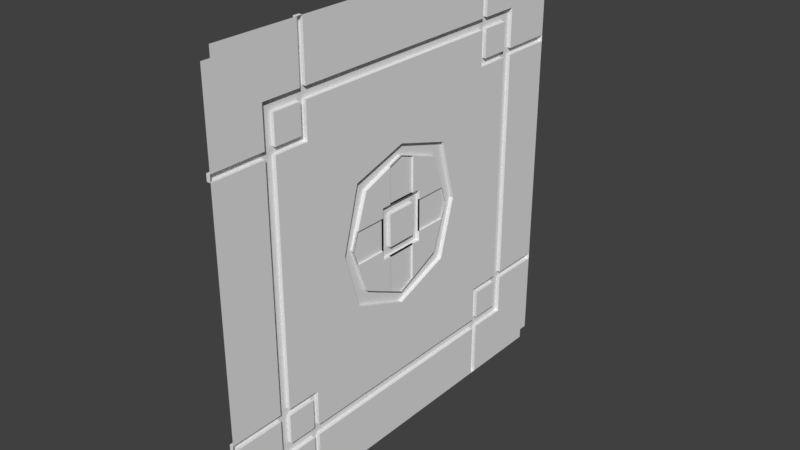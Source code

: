 # Source: Window2.blend  (saved by Blender 2.79.0; exported with 4.5.12 LTS)
import bpy
from mathutils import Matrix  # noqa: F401  (used for matrix-valued properties, if any)

bpy.ops.wm.read_factory_settings(use_empty=True)
scene = bpy.context.scene
scene.name = 'Scene'

# ---- collections
col_collection_1 = bpy.data.collections.new('Collection 1'); scene.collection.children.link(col_collection_1)

# ---- images (referenced by path relative to the original .blend; pixels are not part of the script)
import os
ASSET_DIR = os.environ.get("B2B_ASSET_DIR", "")  # directory of the original .blend (textures are referenced by path, not embedded)
HERE = os.path.dirname(os.path.abspath(__file__))  # packed textures are extracted next to this script under _unpacked/

def load_image(name, relpath, width, height, colorspace="sRGB"):
    """Load a texture the original file referenced (path relative to the .blend, or extracted next to this script)."""
    p = next((c for c in (os.path.join(HERE, relpath), os.path.join(ASSET_DIR, relpath)) if relpath and os.path.exists(c)), "")
    if p:
        img = bpy.data.images.load(p, check_existing=True)
        img.name = name
    else:  # same state as the original file: an image datablock whose file is absent (Cycles renders it pink)
        img = bpy.data.images.new(name, width, height)
        img.source = "FILE"
        img.filepath = "//" + (relpath or name)
    img.colorspace_settings.name = colorspace
    return img
img_window2 = load_image('WINDOW2', '', 1024, 1024, 'sRGB')

# ---- materials (node trees are filled in below, after node groups)
mat_window2 = bpy.data.materials.new('Window2')
mat_window2.alpha_threshold = 0.0
mat_window2.roughness = 0.5

# ---- material node trees
mat_window2.use_nodes = True; mat_window2.node_tree.nodes.clear()
_N = mat_window2.node_tree.nodes; _L = mat_window2.node_tree.links
n0 = _N.new('ShaderNodeOutputMaterial'); n0.name = 'Material Output'; n0.location = (300, 300)
n1 = _N.new('ShaderNodeBsdfDiffuse'); n1.name = 'Diffuse BSDF'; n1.location = (10, 300)
n2 = _N.new('ShaderNodeTexImage'); n2.name = 'Image Texture'; n2.location = (167, 159)
n2.width = 140
n2.image = img_window2
_L.new(n1.outputs[0], n0.inputs[0])
n0.is_active_output = True

# ---- world
world_world = bpy.data.worlds.new('World'); scene.world = world_world
world_world.color = (0.05088, 0.05088, 0.05088)
world_world.use_sun_shadow = False
world_world.sun_shadow_jitter_overblur = 0.0
world_world.cycles.sampling_method = 'MANUAL'

# ---- meshes
me_cube_005 = bpy.data.meshes.new('Cube.005')
me_cube_005.from_pydata([(0.0, 0.2017, 0.3445), (0.0, 0.0, 0.5589), (2.98e-08, -0.01119, 0.5462), (0.0, 0.2017, 0.2204), (0.0, 0.0, -7.451e-09), (2.98e-08, -0.01119, 0.01272), (0.0, 0.3217, 0.3445), (0.0, 0.5225, 0.5589), (2.98e-08, 0.5337, 0.5462), (0.0, 0.3217, 0.2204), (0.0, 0.5225, -7.451e-09), (2.98e-08, 0.5337, 0.01272), (0.0, 0.0, 0.5462), (0.0, 0.0, 0.01272), (0.0, 0.5225, 0.5462), (0.0, 0.5225, 0.01272), (0.0, 0.05773, 0.4884), (0.0, 0.05773, 0.07045), (0.0, 0.4648, 0.4884), (0.0, 0.4648, 0.07045), (0.0, 0.07161, 0.4745), (0.0, 0.07161, 0.08434), (0.0, 0.4509, 0.4745), (0.0, 0.4509, 0.08434), (0.0, 0.1873, 0.3588), (0.0, 0.1873, 0.206), (0.0, 0.336, 0.3588), (0.0, 0.336, 0.206), (2.98e-08, -0.01119, 0.2794), (0.0, 0.0, 0.2794), (2.98e-08, 0.5337, 0.2794), (0.0, 0.5225, 0.2794), (0.0, 0.05773, 0.2794), (0.0, 0.4648, 0.2794), (0.0, 0.07161, 0.2794), (0.0, 0.4509, 0.2794), (0.0, 0.1653, 0.2794), (0.0, 0.3572, 0.2794), (0.0, 0.1796, 0.2794), (0.0, 0.3429, 0.2794), (0.0, 0.2612, 0.5589), (0.0, 0.2612, -7.451e-09), (0.0, 0.2612, 0.5462), (0.0, 0.2612, 0.01272), (0.0, 0.2612, 0.4884), (0.0, 0.2612, 0.07045), (0.0, 0.2612, 0.4745), (0.0, 0.2612, 0.08434), (0.0, 0.2612, 0.3809), (0.0, 0.2612, 0.178), (0.0, 0.2612, 0.3665), (0.0, 0.2612, 0.1923), (0.0, 0.2612, 0.2794), (0.0, 0.2414, 0.2794), (0.0, 0.2288, 0.2794), (0.0, 0.1156, 0.5589), (0.0, 0.1742, 0.5589), (0.0, 0.1156, -7.451e-09), (0.0, 0.1742, -7.451e-09), (0.0, 0.1156, 0.5462), (0.0, 0.1742, 0.5462), (0.0, 0.1156, 0.01272), (0.0, 0.1742, 0.01272), (0.0, 0.1256, 0.4884), (0.0, 0.1934, 0.4884), (0.0, 0.1256, 0.07045), (0.0, 0.1934, 0.07045), (0.0, 0.1348, 0.4745), (0.0, 0.198, 0.4745), (0.0, 0.1348, 0.08434), (0.0, 0.198, 0.08434), (0.0, 0.212, 0.3662), (0.0, 0.2366, 0.3735), (0.0, 0.212, 0.1967), (0.0, 0.2366, 0.1873), (0.0, 0.2215, 0.3518), (0.0, 0.2414, 0.3592), (0.0, 0.2215, 0.211), (0.0, 0.2414, 0.2017), (0.0, 0.3483, 0.5589), (0.0, 0.4064, 0.5589), (0.0, 0.3483, -7.451e-09), (0.0, 0.4064, -7.451e-09), (0.0, 0.3483, 0.5462), (0.0, 0.4064, 0.5462), (0.0, 0.3483, 0.01272), (0.0, 0.4064, 0.01272), (0.0, 0.3291, 0.4884), (0.0, 0.3969, 0.4884), (0.0, 0.3291, 0.07045), (0.0, 0.3969, 0.07045), (0.0, 0.3245, 0.4745), (0.0, 0.3877, 0.4745), (0.0, 0.3245, 0.08434), (0.0, 0.3877, 0.08434), (0.0, 0.2862, 0.3735), (0.0, 0.3111, 0.3662), (0.0, 0.2862, 0.1873), (0.0, 0.3111, 0.1967), (0.0, 0.2814, 0.3592), (0.0, 0.3015, 0.3518), (0.0, 0.2814, 0.2017), (0.0, 0.3015, 0.211), (0.0, 0.293, 0.2794), (0.0, 0.2814, 0.2794), (2.98e-08, -0.01119, 0.4301), (2.98e-08, -0.01119, 0.3683), (0.0, 0.0, 0.4301), (0.0, 0.0, 0.3683), (2.98e-08, 0.5337, 0.4301), (2.98e-08, 0.5337, 0.3683), (0.0, 0.5225, 0.4301), (0.0, 0.5225, 0.3683), (0.0, 0.05773, 0.4188), (0.0, 0.05773, 0.3491), (0.0, 0.4648, 0.4188), (0.0, 0.4648, 0.3491), (0.0, 0.07161, 0.4095), (0.0, 0.07161, 0.3445), (0.0, 0.4509, 0.4095), (0.0, 0.4509, 0.3445), (0.0, 0.18, 0.3324), (0.0, 0.1726, 0.3059), (0.0, 0.3431, 0.3324), (0.0, 0.3502, 0.3059), (0.0, 0.1943, 0.3228), (0.0, 0.187, 0.3011), (0.0, 0.3287, 0.3228), (0.0, 0.3358, 0.3011), (0.0, 0.2612, 0.3011), (0.0, 0.2612, 0.3136), (0.0, 0.2288, 0.3011), (0.0, 0.2288, 0.3136), (0.0, 0.2414, 0.3011), (0.0, 0.2414, 0.3136), (0.0, 0.2814, 0.3011), (0.0, 0.2814, 0.3136), (0.0, 0.293, 0.3011), (0.0, 0.293, 0.3136), (2.98e-08, -0.01119, 0.1905), (2.98e-08, -0.01119, 0.1304), (0.0, 0.0, 0.1905), (0.0, 0.0, 0.1304), (2.98e-08, 0.5337, 0.1905), (2.98e-08, 0.5337, 0.1304), (0.0, 0.5225, 0.1905), (0.0, 0.5225, 0.1304), (0.0, 0.05773, 0.2098), (0.0, 0.05773, 0.1401), (0.0, 0.4648, 0.2098), (0.0, 0.4648, 0.1401), (0.0, 0.07161, 0.2144), (0.0, 0.07161, 0.1494), (0.0, 0.4509, 0.2144), (0.0, 0.4509, 0.1494), (0.0, 0.1726, 0.255), (0.0, 0.18, 0.2305), (0.0, 0.3502, 0.255), (0.0, 0.3431, 0.2305), (0.0, 0.187, 0.2597), (0.0, 0.1943, 0.2401), (0.0, 0.3358, 0.2597), (0.0, 0.3287, 0.2401), (0.0, 0.2612, 0.2479), (0.0, 0.2612, 0.2597), (0.0, 0.2288, 0.2479), (0.0, 0.2288, 0.2597), (0.0, 0.2414, 0.2479), (0.0, 0.2414, 0.2597), (0.0, 0.2814, 0.2479), (0.0, 0.2814, 0.2597), (0.0, 0.293, 0.2479), (0.0, 0.293, 0.2597), (-0.005024, 0.2414, 0.2794), (-0.005024, 0.2288, 0.2794), (-0.005024, 0.2288, 0.2597), (-0.005024, 0.2414, 0.2597), (-0.005024, 0.293, 0.2794), (-0.005024, 0.2814, 0.2794), (-0.005024, 0.2814, 0.2597), (-0.005024, 0.293, 0.2597), (-0.005024, 0.2612, 0.3011), (-0.005024, 0.2612, 0.3136), (-0.005024, 0.2288, 0.3011), (-0.005024, 0.2288, 0.3136), (-0.005024, 0.2414, 0.3011), (-0.005024, 0.2414, 0.3136), (-0.005024, 0.2814, 0.3011), (-0.005024, 0.2814, 0.3136), (-0.005024, 0.293, 0.3011), (-0.005024, 0.293, 0.3136), (-0.005024, 0.2612, 0.2479), (-0.005024, 0.2612, 0.2597), (-0.005024, 0.2288, 0.2479), (-0.005024, 0.2414, 0.2479), (-0.005024, 0.2814, 0.2479), (-0.005024, 0.293, 0.2479), (-0.005024, 0.18, 0.2305), (-0.005024, 0.1873, 0.206), (-0.005024, 0.3111, 0.3662), (-0.005024, 0.336, 0.3588), (-0.005024, 0.3111, 0.1967), (-0.005024, 0.336, 0.206), (-0.005024, 0.3431, 0.2305), (-0.005024, 0.1943, 0.2401), (-0.005024, 0.2017, 0.2204), (-0.005024, 0.3015, 0.3518), (-0.005024, 0.3217, 0.3445), (-0.005024, 0.3015, 0.211), (-0.005024, 0.3217, 0.2204), (-0.005024, 0.3287, 0.2401), (-0.005024, 0.2017, 0.3445), (-0.005024, 0.1873, 0.3588), (-0.005024, 0.1726, 0.3059), (-0.005024, 0.1653, 0.2794), (-0.005024, 0.3502, 0.3059), (-0.005024, 0.3572, 0.2794), (-0.005024, 0.187, 0.3011), (-0.005024, 0.1796, 0.2794), (-0.005024, 0.3358, 0.3011), (-0.005024, 0.3429, 0.2794), (-0.005024, 0.2366, 0.3735), (-0.005024, 0.2612, 0.3809), (-0.005024, 0.2366, 0.1873), (-0.005024, 0.2612, 0.178), (-0.005024, 0.2414, 0.3592), (-0.005024, 0.2612, 0.3665), (-0.005024, 0.2414, 0.2017), (-0.005024, 0.2612, 0.1923), (-0.005024, 0.212, 0.3662), (-0.005024, 0.212, 0.1967), (-0.005024, 0.2215, 0.3518), (-0.005024, 0.2215, 0.211), (-0.005024, 0.2862, 0.3735), (-0.005024, 0.2862, 0.1873), (-0.005024, 0.2814, 0.3592), (-0.005024, 0.2814, 0.2017), (-0.005024, 0.18, 0.3324), (-0.005024, 0.3431, 0.3324), (-0.005024, 0.1943, 0.3228), (-0.005024, 0.3287, 0.3228), (-0.005024, 0.1726, 0.255), (-0.005024, 0.3502, 0.255), (-0.005024, 0.187, 0.2597), (-0.005024, 0.3358, 0.2597), (-0.002295, 0.187, 0.3011), (-0.002295, 0.1796, 0.2794), (-0.002295, 0.3358, 0.3011), (-0.002295, 0.3429, 0.2794), (-0.002295, 0.2288, 0.2794), (-0.002295, 0.2414, 0.3592), (-0.002295, 0.2612, 0.3665), (-0.002295, 0.2414, 0.2017), (-0.002295, 0.2612, 0.1923), (-0.002295, 0.2612, 0.3136), (-0.002295, 0.2414, 0.3136), (-0.002295, 0.2288, 0.2597), (-0.002295, 0.2814, 0.3592), (-0.002295, 0.2814, 0.2017), (-0.002295, 0.293, 0.2794), (-0.002295, 0.293, 0.2597), (-0.002295, 0.2814, 0.3136), (-0.002295, 0.2288, 0.3011), (-0.002295, 0.293, 0.3011), (-0.002295, 0.187, 0.2597), (-0.002295, 0.3358, 0.2597), (-0.002295, 0.2612, 0.2479), (-0.002295, 0.2414, 0.2479), (-0.002295, 0.2814, 0.2479), (-0.005024, 0.05773, 0.1401), (-0.005024, 0.05773, 0.07045), (-0.005024, 0.3969, 0.4884), (-0.005024, 0.4648, 0.4884), (-0.005024, 0.3969, 0.07045), (-0.005024, 0.4648, 0.07045), (-0.005024, 0.4648, 0.1401), (-0.005024, 0.07161, 0.1494), (-0.005024, 0.07161, 0.08434), (-0.005024, 0.3877, 0.4745), (-0.005024, 0.4509, 0.4745), (-0.005024, 0.3877, 0.08434), (-0.005024, 0.4509, 0.08434), (-0.005024, 0.4509, 0.1494), (-0.005024, 0.07161, 0.4745), (-0.005024, 0.05773, 0.4884), (-0.005024, 0.05773, 0.3491), (-0.005024, 0.05773, 0.2794), (-0.005024, 0.4648, 0.3491), (-0.005024, 0.4648, 0.2794), (-0.005024, 0.07161, 0.3445), (-0.005024, 0.07161, 0.2794), (-0.005024, 0.4509, 0.3445), (-0.005024, 0.4509, 0.2794), (-0.005024, 0.1934, 0.4884), (-0.005024, 0.2612, 0.4884), (-0.005024, 0.1934, 0.07045), (-0.005024, 0.2612, 0.07045), (-0.005024, 0.198, 0.4745), (-0.005024, 0.2612, 0.4745), (-0.005024, 0.198, 0.08434), (-0.005024, 0.2612, 0.08434), (-0.005024, 0.1256, 0.4884), (-0.005024, 0.1256, 0.07045), (-0.005024, 0.1348, 0.4745), (-0.005024, 0.1348, 0.08434), (-0.005024, 0.3291, 0.4884), (-0.005024, 0.3291, 0.07045), (-0.005024, 0.3245, 0.4745), (-0.005024, 0.3245, 0.08434), (-0.005024, 0.05773, 0.4188), (-0.005024, 0.4648, 0.4188), (-0.005024, 0.07161, 0.4095), (-0.005024, 0.4509, 0.4095), (-0.005024, 0.05773, 0.2098), (-0.005024, 0.4648, 0.2098), (-0.005024, 0.07161, 0.2144), (-0.005024, 0.4509, 0.2144), (0.0, 0.1156, 0.1304), (0.0, 0.1156, 0.4301), (0.0, 0.4064, 0.4301), (0.0, 0.4064, 0.1304), (0.0, 0.4363, 0.2794), (0.0, 0.08621, 0.2794), (0.0, 0.2612, 0.09893), (0.0, 0.2612, 0.4599), (0.0, 0.1468, 0.4577), (0.0, 0.204, 0.4588), (0.0, 0.204, 0.1004), (0.0, 0.1468, 0.1018), (0.0, 0.3757, 0.1018), (0.0, 0.3185, 0.1004), (0.0, 0.3185, 0.4588), (0.0, 0.3757, 0.4577), (0.0, 0.4341, 0.3975), (0.0, 0.4352, 0.3385), (0.0, 0.08735, 0.3385), (0.0, 0.0885, 0.3975), (0.0, 0.0885, 0.162), (0.0, 0.08735, 0.2207), (0.0, 0.4352, 0.2207), (0.0, 0.4341, 0.162), (0.0, 0.1079, 0.4387), (0.0, 0.4141, 0.4387), (0.0, 0.4436, 0.2794), (0.0, 0.07891, 0.2794), (0.0, 0.2612, 0.09163), (0.0, 0.2612, 0.4672), (0.0, 0.1408, 0.4661), (0.0, 0.201, 0.4667), (0.0, 0.201, 0.09236), (0.0, 0.1408, 0.09309), (0.0, 0.3817, 0.09309), (0.0, 0.3215, 0.09236), (0.0, 0.3215, 0.4667), (0.0, 0.3817, 0.4661), (0.0, 0.4425, 0.4035), (0.0, 0.443, 0.3415), (0.0, 0.07948, 0.3415), (0.0, 0.08006, 0.4035), (0.0, 0.08006, 0.1557), (0.0, 0.07948, 0.2176), (0.0, 0.443, 0.2176), (0.0, 0.4425, 0.1557), (0.0, 0.1079, 0.1217), (0.0, 0.4141, 0.1217), (0.0, 0.5225, 0.1217), (0.0, 0.4141, 0.01272), (0.0, 0.4648, 0.1217), (0.0, 0.4509, 0.1217), (-0.005024, 0.4648, 0.1217), (-0.005024, 0.4509, 0.1217), (2.98e-08, 0.5337, 0.1217), (0.0, 0.4141, -7.451e-09), (0.0, 0.4141, 0.07045), (0.0, 0.4141, 0.08434), (-0.005024, 0.4141, 0.07045), (-0.005024, 0.4141, 0.08434), (0.0, 0.4138, 0.1304), (0.0, 0.4648, 0.1304), (0.0, 0.4509, 0.1304), (-0.005024, 0.4648, 0.1304), (-0.005024, 0.4509, 0.1304), (0.0, 0.4064, 0.1218), (0.0, 0.4064, 0.07045), (0.0, 0.4064, 0.08434), (-0.005024, 0.4064, 0.07045), (-0.005024, 0.4064, 0.08434), (-0.005024, 0.4064, 0.01272), (-0.005024, 0.4064, -7.451e-09), (-0.005024, 0.5225, 0.1304), (-0.005024, 0.5337, 0.1304), (-0.005024, 0.4141, 0.1217), (-0.005024, 0.4064, 0.1304), (-0.005024, 0.4064, 0.1218), (-0.005024, 0.5225, 0.1217), (-0.005024, 0.4141, 0.01272), (-0.005024, 0.5337, 0.1217), (-0.005024, 0.4141, -7.451e-09), (-0.005024, 0.4138, 0.1304), (0.0, 0.05773, 0.1304), (0.0, 0.07161, 0.1304), (-0.005024, 0.05773, 0.1304), (-0.005024, 0.07161, 0.1304), (0.0, 0.1083, 0.1304), (2.98e-08, -0.01119, 0.1217), (0.0, 0.0, 0.1217), (0.0, 0.05773, 0.1217), (0.0, 0.07161, 0.1217), (-0.005024, 0.05773, 0.1217), (-0.005024, 0.07161, 0.1217), (0.0, 0.1156, 0.07045), (0.0, 0.1156, 0.08434), (-0.005024, 0.1156, 0.07045), (-0.005024, 0.1156, 0.08434), (0.0, 0.1156, 0.1218), (0.0, 0.1079, -7.451e-09), (0.0, 0.1079, 0.01272), (0.0, 0.1079, 0.07045), (0.0, 0.1079, 0.08434), (-0.005024, 0.1079, 0.07045), (-0.005024, 0.1079, 0.08434), (-0.005024, 0.1079, -7.451e-09), (-0.005024, 0.1156, -7.451e-09), (-0.005024, 0.1079, 0.01272), (-0.005024, 0.1156, 0.01272), (-0.005024, -0.01119, 0.1304), (-0.005024, 0.0, 0.1304), (-0.005024, 0.1079, 0.1217), (-0.005024, 0.1156, 0.1304), (-0.005024, 0.1083, 0.1304), (-0.005024, -0.01119, 0.1217), (-0.005024, 0.0, 0.1217), (-0.005024, 0.1156, 0.1218), (0.0, 0.1156, 0.4884), (0.0, 0.1156, 0.4745), (-0.005024, 0.1156, 0.4884), (-0.005024, 0.1156, 0.4745), (0.0, 0.1156, 0.4388), (0.0, 0.1079, 0.5589), (0.0, 0.1079, 0.5462), (0.0, 0.1079, 0.4884), (0.0, 0.1079, 0.4745), (-0.005024, 0.1079, 0.4884), (-0.005024, 0.1079, 0.4745), (0.0, 0.05773, 0.4301), (0.0, 0.07161, 0.4301), (-0.005024, 0.05773, 0.4301), (-0.005024, 0.07161, 0.4301), (0.0, 0.1083, 0.4301), (2.98e-08, -0.01119, 0.4387), (0.0, 0.0, 0.4387), (0.0, 0.05773, 0.4387), (0.0, 0.07161, 0.4387), (-0.005024, 0.05773, 0.4387), (-0.005024, 0.07161, 0.4387), (-0.005024, 0.1079, 0.5589), (-0.005024, 0.1156, 0.5589), (-0.005024, 0.1079, 0.5462), (-0.005024, 0.1156, 0.5462), (-0.005024, -0.01119, 0.4387), (-0.005024, -0.01119, 0.4301), (-0.005024, 0.0, 0.4387), (-0.005024, 0.0, 0.4301), (-0.005024, 0.1156, 0.4301), (-0.005024, 0.1079, 0.4387), (-0.005024, 0.1156, 0.4388), (-0.005024, 0.1083, 0.4301), (0.0, 0.4064, 0.4884), (0.0, 0.4064, 0.4745), (-0.005024, 0.4064, 0.4884), (-0.005024, 0.4064, 0.4745), (0.0, 0.4064, 0.4388), (0.0, 0.4141, 0.5589), (0.0, 0.4141, 0.5462), (0.0, 0.4141, 0.4884), (0.0, 0.4141, 0.4745), (-0.005024, 0.4141, 0.4884), (-0.005024, 0.4141, 0.4745), (0.0, 0.4648, 0.4301), (0.0, 0.4509, 0.4301), (-0.005024, 0.4648, 0.4301), (-0.005024, 0.4509, 0.4301), (0.0, 0.4138, 0.4301), (2.98e-08, 0.5337, 0.4387), (0.0, 0.5225, 0.4387), (0.0, 0.4648, 0.4387), (0.0, 0.4509, 0.4387), (-0.005024, 0.4648, 0.4387), (-0.005024, 0.4509, 0.4387), (-0.005024, 0.4064, 0.5462), (-0.005024, 0.4064, 0.5589), (-0.005024, 0.4141, 0.4387), (-0.005024, 0.4141, 0.5589), (-0.005024, 0.4141, 0.5462), (-0.005024, 0.4064, 0.4301), (-0.005024, 0.4138, 0.4301), (-0.005024, 0.4064, 0.4388), (-0.005024, 0.5225, 0.4301), (-0.005024, 0.5225, 0.4387), (-0.005024, 0.5337, 0.4301), (-0.005024, 0.5337, 0.4387)], [], [(138, 127, 6, 100), (473, 14, 7, 472), (405, 404, 5, 13), (365, 15, 11, 371), (415, 416, 13, 4), (451, 16, 12, 450), (474, 18, 14, 473), (417, 17, 13, 416), (367, 19, 15, 365), (400, 152, 276, 402), (46, 91, 307, 298), (68, 46, 298, 297), (119, 120, 291, 312), (341, 20, 452), (342, 22, 475), (363, 21, 418), (364, 23, 368), (123, 26, 200, 238), (158, 157, 242, 203), (77, 3, 205, 232), (48, 72, 221, 222), (121, 122, 213, 237), (157, 37, 216, 242), (356, 343, 35, 120), (360, 344, 34, 151), (89, 90, 273, 306), (66, 45, 296, 295), (116, 33, 31, 112), (147, 32, 29, 141), (112, 31, 30, 110), (108, 106, 28, 29), (169, 163, 266, 268), (168, 164, 52, 53), (75, 76, 225, 231), (24, 121, 237, 212), (352, 345, 47, 93), (348, 346, 46, 68), (479, 119, 312, 481), (153, 154, 282, 316), (89, 45, 43, 85), (64, 44, 42, 60), (81, 85, 43, 41), (60, 42, 40, 56), (136, 99, 257, 261), (125, 132, 75, 0), (132, 134, 76, 75), (105, 107, 462, 460), (59, 60, 56, 55), (433, 63, 59), (63, 64, 60, 59), (45, 89, 306, 296), (44, 64, 293, 294), (437, 347, 67, 434), (347, 348, 68, 67), (155, 156, 197, 241), (0, 75, 231, 211), (167, 78, 252, 267), (104, 170, 179, 178), (36, 155, 241, 214), (73, 74, 223, 230), (345, 349, 70, 47), (349, 350, 69, 70), (118, 117, 311, 289), (35, 153, 316, 292), (45, 66, 62, 43), (66, 65, 61, 62), (41, 43, 62, 58), (58, 62, 61, 57), (82, 86, 85, 81), (383, 90, 86), (90, 89, 85, 86), (88, 87, 305, 271), (452, 20, 283, 454), (382, 351, 94, 384), (351, 352, 93, 94), (25, 73, 230, 198), (27, 158, 203, 202), (164, 170, 104, 52), (135, 104, 178, 187), (102, 101, 236, 208), (72, 71, 229, 221), (346, 353, 91, 46), (353, 354, 92, 91), (152, 151, 315, 276), (87, 44, 294, 305), (44, 87, 83, 42), (87, 88, 84, 83), (42, 83, 79, 40), (83, 84, 80, 79), (128, 137, 263, 247), (136, 138, 100, 99), (165, 167, 194, 193), (136, 130, 182, 188), (52, 104, 135, 129), (170, 164, 192, 179), (129, 135, 187, 181), (130, 134, 186, 182), (166, 54, 249, 256), (126, 131, 132, 125), (53, 52, 129, 133), (53, 133, 185, 173), (318, 437, 465, 463), (107, 105, 106, 108), (111, 109, 499, 497), (111, 112, 110, 109), (478, 115, 111), (115, 116, 112, 111), (116, 115, 310, 287), (151, 34, 290, 315), (482, 355, 119, 479), (355, 356, 120, 119), (98, 27, 202, 201), (101, 51, 228, 236), (71, 24, 212, 229), (26, 96, 199, 200), (344, 357, 118, 34), (357, 358, 117, 118), (70, 69, 304, 299), (378, 150, 275, 380), (32, 114, 108, 29), (114, 113, 107, 108), (38, 159, 264, 246), (137, 128, 127, 138), (101, 102, 171, 169), (163, 169, 195, 191), (78, 51, 253, 252), (168, 53, 173, 176), (77, 78, 167, 165), (138, 136, 188, 190), (3, 77, 165, 160), (160, 165, 166, 159), (163, 167, 267, 266), (164, 168, 176, 192), (102, 9, 162, 171), (171, 162, 161, 172), (399, 148, 142), (148, 147, 141, 142), (485, 18, 272, 487), (150, 149, 314, 275), (403, 359, 152, 400), (359, 360, 151, 152), (99, 100, 206, 235), (128, 39, 220, 219), (156, 25, 198, 197), (50, 99, 235, 226), (343, 361, 153, 35), (361, 362, 154, 153), (418, 21, 277, 420), (373, 19, 274, 375), (33, 149, 145, 31), (149, 150, 146, 145), (31, 145, 143, 30), (145, 146, 144, 143), (29, 28, 139, 141), (141, 139, 140, 142), (175, 176, 173, 174), (179, 180, 177, 178), (178, 177, 189, 187), (187, 189, 190, 188), (181, 187, 188, 182), (174, 173, 185, 183), (183, 185, 186, 184), (185, 181, 182, 186), (195, 196, 180, 179), (191, 195, 179, 192), (193, 194, 176, 175), (194, 191, 192, 176), (172, 103, 177, 180), (134, 132, 184, 186), (103, 137, 189, 177), (171, 172, 180, 196), (137, 138, 190, 189), (169, 171, 196, 195), (131, 54, 174, 183), (166, 165, 193, 175), (167, 163, 191, 194), (54, 166, 175, 174), (132, 131, 183, 184), (133, 129, 181, 185), (239, 211, 212, 237), (206, 207, 200, 199), (232, 205, 198, 230), (210, 209, 202, 203), (219, 220, 216, 215), (243, 218, 214, 241), (236, 228, 224, 234), (225, 226, 222, 221), (211, 231, 229, 212), (231, 225, 221, 229), (228, 227, 223, 224), (227, 232, 230, 223), (209, 208, 201, 202), (208, 236, 234, 201), (226, 235, 233, 222), (235, 206, 199, 233), (207, 240, 238, 200), (240, 219, 215, 238), (218, 217, 213, 214), (217, 239, 237, 213), (205, 204, 197, 198), (204, 243, 241, 197), (220, 244, 242, 216), (244, 210, 203, 242), (74, 49, 224, 223), (3, 160, 204, 205), (78, 77, 232, 227), (159, 38, 218, 243), (124, 123, 238, 215), (76, 50, 226, 225), (100, 6, 207, 206), (95, 48, 222, 233), (160, 159, 243, 204), (125, 0, 211, 239), (51, 78, 227, 228), (9, 102, 208, 209), (96, 95, 233, 199), (122, 36, 214, 213), (39, 161, 244, 220), (126, 125, 239, 217), (162, 9, 209, 210), (49, 97, 234, 224), (37, 124, 215, 216), (161, 162, 210, 244), (6, 127, 240, 207), (97, 98, 201, 234), (38, 126, 217, 218), (127, 128, 219, 240), (260, 265, 248, 259), (255, 254, 251, 250), (264, 256, 249, 246), (254, 261, 257, 251), (246, 249, 262, 245), (259, 248, 247, 263), (253, 258, 268, 266), (252, 253, 266, 267), (134, 130, 254, 255), (161, 39, 248, 265), (99, 50, 251, 257), (101, 169, 268, 258), (172, 161, 265, 260), (130, 136, 261, 254), (76, 134, 255, 250), (51, 101, 258, 253), (103, 172, 260, 259), (137, 103, 259, 263), (126, 38, 246, 245), (131, 126, 245, 262), (159, 166, 256, 264), (50, 76, 250, 251), (39, 128, 247, 248), (54, 131, 262, 249), (454, 283, 284, 453), (477, 279, 272, 476), (420, 277, 270, 419), (370, 281, 274, 369), (291, 292, 288, 287), (315, 290, 286, 313), (308, 300, 296, 306), (297, 298, 294, 293), (436, 303, 301, 435), (303, 297, 293, 301), (300, 299, 295, 296), (299, 304, 302, 295), (386, 280, 273, 385), (280, 308, 306, 273), (298, 307, 305, 294), (307, 278, 271, 305), (481, 312, 310, 480), (312, 291, 287, 310), (290, 289, 285, 286), (289, 311, 309, 285), (402, 276, 269, 401), (276, 315, 313, 269), (292, 316, 314, 288), (316, 282, 275, 314), (47, 70, 299, 300), (91, 92, 278, 307), (475, 22, 279, 477), (114, 32, 286, 285), (440, 16, 284, 442), (93, 47, 300, 308), (384, 94, 280, 386), (33, 116, 287, 288), (64, 63, 301, 293), (94, 93, 308, 280), (368, 23, 281, 370), (34, 118, 289, 290), (410, 65, 302, 412), (120, 35, 292, 291), (65, 66, 295, 302), (32, 147, 313, 286), (406, 17, 270, 408), (434, 67, 303, 436), (147, 148, 269, 313), (444, 113, 309, 446), (467, 88, 271, 469), (67, 68, 297, 303), (149, 33, 288, 314), (113, 114, 285, 309), (157, 158, 340, 339), (37, 157, 339, 321), (156, 155, 338, 337), (25, 156, 337, 317), (122, 121, 336, 335), (36, 122, 335, 322), (123, 124, 334, 333), (26, 123, 333, 319), (95, 96, 332, 331), (48, 95, 331, 324), (98, 97, 330, 329), (27, 98, 329, 320), (74, 73, 328, 327), (49, 74, 327, 323), (71, 72, 326, 325), (24, 71, 325, 318), (72, 48, 324, 326), (97, 49, 323, 330), (155, 36, 322, 338), (124, 37, 321, 334), (158, 27, 320, 340), (73, 25, 317, 328), (96, 26, 319, 332), (121, 24, 318, 336), (339, 340, 362, 361), (321, 339, 361, 343), (337, 338, 360, 359), (317, 337, 359, 403), (335, 336, 358, 357), (322, 335, 357, 344), (333, 334, 356, 355), (319, 333, 355, 482), (331, 332, 354, 353), (324, 331, 353, 346), (329, 330, 352, 351), (320, 329, 351, 382), (327, 328, 350, 349), (323, 327, 349, 345), (325, 326, 348, 347), (318, 325, 347, 437), (326, 324, 346, 348), (330, 323, 345, 352), (338, 322, 344, 360), (334, 321, 343, 356), (144, 146, 389, 390), (363, 418, 420, 427), (498, 497, 499, 500), (341, 452, 454, 464), (381, 370, 369, 380), (19, 367, 369, 274), (365, 371, 396, 394), (146, 378, 380, 389), (10, 15, 366, 372), (23, 374, 376, 281), (281, 376, 375, 274), (19, 373, 366, 15), (23, 364, 374), (362, 377, 379, 154), (282, 381, 380, 275), (154, 379, 381, 282), (340, 320, 377, 362), (150, 378, 146), (90, 383, 385, 273), (376, 386, 385, 375), (377, 320, 392, 398), (367, 365, 394, 369), (397, 395, 387, 388), (392, 391, 398), (398, 391, 370, 381), (380, 369, 394, 389), (389, 394, 396, 390), (391, 393, 386, 376), (375, 385, 387, 395), (391, 392, 393), (382, 384, 386, 393), (372, 366, 395, 397), (379, 377, 398, 381), (383, 86, 387, 385), (366, 373, 375, 395), (86, 82, 388, 387), (320, 382, 393, 392), (374, 364, 391, 376), (364, 368, 370, 391), (148, 399, 401, 269), (409, 402, 401, 408), (61, 410, 412, 424), (407, 363, 427, 409), (142, 140, 425, 426), (17, 406, 405, 13), (21, 407, 409, 277), (277, 409, 408, 270), (416, 415, 421, 423), (21, 363, 407), (304, 413, 412, 302), (69, 411, 413, 304), (65, 410, 61), (328, 317, 414, 350), (350, 414, 411, 69), (17, 417, 419, 270), (413, 420, 419, 412), (404, 405, 431, 430), (417, 416, 423, 419), (428, 427, 432), (427, 428, 429), (427, 429, 402, 409), (408, 401, 426, 431), (426, 425, 430, 431), (412, 419, 423, 424), (422, 424, 423, 421), (432, 427, 420, 413), (317, 403, 429, 428), (403, 400, 402, 429), (405, 406, 408, 431), (414, 317, 428, 432), (399, 142, 426, 401), (57, 61, 424, 422), (411, 414, 432, 413), (63, 433, 435, 301), (443, 436, 435, 442), (441, 341, 464, 443), (16, 440, 439, 12), (283, 443, 442, 284), (20, 441, 443, 283), (12, 439, 438, 1), (20, 341, 441), (311, 447, 446, 309), (117, 445, 447, 311), (358, 448, 445, 117), (336, 318, 448, 358), (113, 444, 107), (16, 451, 453, 284), (447, 454, 453, 446), (12, 2, 449, 450), (451, 450, 461, 453), (438, 439, 457, 455), (457, 458, 456, 455), (461, 459, 460, 462), (463, 464, 466), (464, 463, 465), (464, 465, 436, 443), (442, 435, 458, 457), (446, 453, 461, 462), (466, 464, 454, 447), (445, 448, 466, 447), (437, 434, 436, 465), (439, 440, 442, 457), (448, 318, 463, 466), (433, 59, 458, 435), (59, 55, 456, 458), (107, 444, 446, 462), (450, 449, 459, 461), (92, 468, 470, 278), (278, 470, 469, 271), (354, 471, 468, 92), (88, 467, 84), (332, 319, 471, 354), (18, 474, 476, 272), (470, 477, 476, 469), (80, 84, 489, 490), (473, 472, 492, 493), (468, 471, 496, 470), (488, 481, 480, 487), (115, 478, 480, 310), (482, 479, 481, 495), (483, 484, 498, 500), (18, 485, 484, 14), (22, 486, 488, 279), (279, 488, 487, 272), (14, 484, 483, 8), (22, 342, 486), (471, 319, 494, 496), (469, 476, 493, 489), (489, 493, 492, 490), (494, 491, 496), (474, 473, 493, 476), (84, 467, 469, 489), (496, 491, 477, 470), (491, 495, 481, 488), (491, 494, 495), (486, 342, 491, 488), (342, 475, 477, 491), (487, 480, 497, 498), (319, 482, 495, 494), (478, 111, 497, 480), (484, 485, 487, 498), (422, 421, 415, 57), (388, 82, 372, 397), (396, 371, 144, 390), (430, 425, 140, 404), (459, 449, 105, 460), (438, 455, 456, 55), (472, 80, 490, 492), (500, 499, 109, 483)])
_uv = me_cube_005.uv_layers.new(name='UVMap')
_uv.uv.foreach_set('vector', [0.262, 0.3743, 0.2151, 0.3601, 0.2253, 0.3348, 0.2494, 0.3249, 0.02407, 0.7321, 0.01924, 0.8929, 0.0002752, 0.8923, 0.005863, 0.7308, 0.8243, 0.01939, 0.8231, 0.002631, 0.981, 0.0002752, 0.9813, 0.01649, 0.3835, 0.8867, 0.5408, 0.8882, 0.5406, 0.9044, 0.3826, 0.9023, 0.9997, 0.1732, 0.982, 0.1724, 0.9813, 0.01649, 0.9997, 0.0165, 0.2857, 0.8942, 0.269, 0.8301, 0.3582, 0.7425, 0.3588, 0.9034, 0.09626, 0.7439, 0.1106, 0.8092, 0.01924, 0.8929, 0.02407, 0.7321, 0.9114, 0.1634, 0.8953, 0.101, 0.9813, 0.01649, 0.982, 0.1724, 0.3937, 0.8163, 0.4575, 0.8011, 0.5408, 0.8882, 0.3835, 0.8867, 0.562, 0.6235, 0.566, 0.6034, 0.5725, 0.6042, 0.5673, 0.6282, 0.3028, 0.1403, 0.2134, 0.1404, 0.2134, 0.1334, 0.3028, 0.1332, 0.3921, 0.141, 0.3028, 0.1403, 0.3028, 0.1332, 0.3921, 0.1339, 0.03235, 0.2297, 0.02926, 0.3218, 0.02199, 0.3216, 0.02571, 0.229, 0.1947, 0.8758, 0.2368, 0.8547, 0.2276, 0.8886, 0.163, 0.7318, 0.137, 0.7743, 0.1268, 0.738, 0.6712, 0.5962, 0.6328, 0.553, 0.6756, 0.5529, 0.6741, 0.4524, 0.6316, 0.4923, 0.6313, 0.4483, 0.1843, 0.3423, 0.196, 0.3066, 0.2008, 0.3135, 0.1905, 0.3442, 0.1834, 0.4861, 0.1733, 0.4524, 0.1798, 0.4508, 0.1901, 0.4839, 0.3526, 0.5049, 0.375, 0.4914, 0.3798, 0.4957, 0.3557, 0.5109, 0.3023, 0.2751, 0.3376, 0.2835, 0.3357, 0.2904, 0.3023, 0.2822, 0.4192, 0.3422, 0.4297, 0.3798, 0.4231, 0.3814, 0.4119, 0.3445, 0.1733, 0.4524, 0.1659, 0.417, 0.173, 0.417, 0.1798, 0.4508, 0.04055, 0.3264, 0.03881, 0.4169, 0.02813, 0.4169, 0.02926, 0.3218, 0.5599, 0.5086, 0.5635, 0.4193, 0.5741, 0.4194, 0.571, 0.5136, 0.8099, 0.5574, 0.8017, 0.4643, 0.8092, 0.462, 0.817, 0.5571, 0.809, 0.7486, 0.8099, 0.653, 0.817, 0.653, 0.816, 0.7489, 0.7003, 0.1206, 0.7012, 0.219, 0.6183, 0.2192, 0.6182, 0.09278, 0.8078, 0.1194, 0.8077, 0.2177, 0.7249, 0.217, 0.7261, 0.09059, 0.6182, 0.09278, 0.6183, 0.2192, 0.6024, 0.2193, 0.6025, 0.09245, 0.7249, 0.3434, 0.7089, 0.3439, 0.7089, 0.2169, 0.7249, 0.217, 0.2767, 0.4588, 0.3007, 0.4583, 0.3006, 0.4611, 0.2797, 0.4613, 0.3189, 0.4354, 0.3014, 0.4366, 0.3014, 0.4166, 0.3216, 0.4167, 0.3537, 0.3249, 0.3278, 0.3159, 0.33, 0.3096, 0.3559, 0.3194, 0.4064, 0.3073, 0.4192, 0.3422, 0.4119, 0.3445, 0.402, 0.3141, 0.2151, 0.6841, 0.3011, 0.6852, 0.3012, 0.6957, 0.2107, 0.6955, 0.3879, 0.152, 0.3027, 0.1506, 0.3028, 0.1403, 0.3921, 0.141, 0.03633, 0.2071, 0.03235, 0.2297, 0.02571, 0.229, 0.03072, 0.2023, 0.0298, 0.512, 0.03475, 0.6036, 0.02754, 0.6046, 0.02254, 0.5123, 0.8099, 0.5574, 0.8099, 0.653, 0.727, 0.6523, 0.7284, 0.5285, 0.3989, 0.1076, 0.3029, 0.1062, 0.3036, 0.01974, 0.4348, 0.02713, 0.7106, 0.5279, 0.7284, 0.5285, 0.727, 0.6523, 0.7089, 0.6521, 0.4348, 0.02713, 0.3036, 0.01974, 0.3037, 0.0002752, 0.4371, 0.008318, 0.2775, 0.3704, 0.2753, 0.3156, 0.2787, 0.3176, 0.2797, 0.3678, 0.3869, 0.3607, 0.3419, 0.3752, 0.3537, 0.3249, 0.3774, 0.3356, 0.3419, 0.3752, 0.3263, 0.3718, 0.3278, 0.3159, 0.3537, 0.3249, 0.7139, 0.4328, 0.7305, 0.4313, 0.7314, 0.439, 0.7145, 0.4404, 0.5184, 0.04264, 0.4348, 0.02713, 0.4371, 0.008318, 0.5222, 0.02533, 0.5006, 0.1081, 0.4898, 0.1085, 0.5184, 0.04264, 0.4898, 0.1085, 0.3989, 0.1076, 0.4348, 0.02713, 0.5184, 0.04264, 0.8099, 0.653, 0.8099, 0.5574, 0.817, 0.5571, 0.817, 0.653, 0.3029, 0.1062, 0.3989, 0.1076, 0.3988, 0.1145, 0.3029, 0.1134, 0.5135, 0.1852, 0.471, 0.1516, 0.479, 0.1397, 0.5005, 0.1416, 0.471, 0.1516, 0.3879, 0.152, 0.3921, 0.141, 0.479, 0.1397, 0.4294, 0.4537, 0.4176, 0.4874, 0.4117, 0.485, 0.4227, 0.4518, 0.3774, 0.3356, 0.3537, 0.3249, 0.3559, 0.3194, 0.382, 0.331, 0.3251, 0.4604, 0.3276, 0.5163, 0.3242, 0.5143, 0.3228, 0.4629, 0.2812, 0.4167, 0.2833, 0.4335, 0.279, 0.4382, 0.2758, 0.4168, 0.4373, 0.4182, 0.4294, 0.4537, 0.4227, 0.4518, 0.4301, 0.418, 0.3713, 0.536, 0.3372, 0.5487, 0.3352, 0.5425, 0.3686, 0.53, 0.3011, 0.6852, 0.3869, 0.6828, 0.3914, 0.694, 0.3012, 0.6957, 0.3869, 0.6828, 0.4692, 0.6786, 0.4777, 0.6898, 0.3914, 0.694, 0.5742, 0.3245, 0.5709, 0.2323, 0.5782, 0.2315, 0.5815, 0.3244, 0.02813, 0.4169, 0.0298, 0.512, 0.02254, 0.5123, 0.02077, 0.4169, 0.8099, 0.653, 0.809, 0.7486, 0.7271, 0.7761, 0.727, 0.6523, 0.809, 0.7486, 0.803, 0.8401, 0.7326, 0.8593, 0.7271, 0.7761, 0.7089, 0.6521, 0.727, 0.6523, 0.7271, 0.7761, 0.7089, 0.7766, 0.7089, 0.7766, 0.7271, 0.7761, 0.7326, 0.8593, 0.7136, 0.8611, 0.7155, 0.4476, 0.7323, 0.4487, 0.7284, 0.5285, 0.7106, 0.5279, 0.7988, 0.454, 0.8017, 0.4643, 0.7323, 0.4487, 0.8017, 0.4643, 0.8099, 0.5574, 0.7284, 0.5285, 0.7323, 0.4487, 0.1153, 0.1086, 0.2065, 0.1069, 0.2066, 0.1139, 0.1147, 0.1154, 0.2276, 0.8886, 0.2368, 0.8547, 0.2443, 0.8496, 0.2331, 0.8966, 0.0925, 0.6468, 0.1322, 0.682, 0.1237, 0.6938, 0.1038, 0.6904, 0.1322, 0.682, 0.2151, 0.6841, 0.2107, 0.6955, 0.1237, 0.6938, 0.4023, 0.5183, 0.3713, 0.536, 0.3686, 0.53, 0.3975, 0.5137, 0.196, 0.5215, 0.1834, 0.4861, 0.1901, 0.4839, 0.2029, 0.5168, 0.3014, 0.4366, 0.2833, 0.4335, 0.2812, 0.4167, 0.3014, 0.4166, 0.2837, 0.3961, 0.2812, 0.4167, 0.2758, 0.4168, 0.2787, 0.3916, 0.2482, 0.5051, 0.2744, 0.5161, 0.2719, 0.5222, 0.2456, 0.5102, 0.3376, 0.2835, 0.3712, 0.2943, 0.3691, 0.3006, 0.3357, 0.2904, 0.3027, 0.1506, 0.2175, 0.1515, 0.2134, 0.1404, 0.3028, 0.1403, 0.2175, 0.1515, 0.1344, 0.1514, 0.1268, 0.1397, 0.2134, 0.1404, 0.566, 0.6034, 0.571, 0.5136, 0.5781, 0.5139, 0.5725, 0.6042, 0.2065, 0.1069, 0.3029, 0.1062, 0.3029, 0.1134, 0.2066, 0.1139, 0.3029, 0.1062, 0.2065, 0.1069, 0.1715, 0.02539, 0.3036, 0.01974, 0.2065, 0.1069, 0.1153, 0.1086, 0.08592, 0.04207, 0.1715, 0.02539, 0.3036, 0.01974, 0.1715, 0.02539, 0.1693, 0.00608, 0.3037, 0.0002752, 0.1715, 0.02539, 0.08592, 0.04207, 0.08149, 0.02272, 0.1693, 0.00608, 0.2066, 0.3888, 0.2591, 0.3906, 0.2566, 0.3936, 0.2089, 0.3914, 0.2775, 0.3704, 0.262, 0.3743, 0.2494, 0.3249, 0.2753, 0.3156, 0.3416, 0.4562, 0.3251, 0.4604, 0.3243, 0.4536, 0.3368, 0.4522, 0.2775, 0.3704, 0.3024, 0.3723, 0.3022, 0.3774, 0.2783, 0.3771, 0.3014, 0.4166, 0.2812, 0.4167, 0.2837, 0.3961, 0.3015, 0.3948, 0.2833, 0.4335, 0.3014, 0.4366, 0.3014, 0.4419, 0.279, 0.4382, 0.3015, 0.3948, 0.2837, 0.3961, 0.2787, 0.3916, 0.3016, 0.3894, 0.3024, 0.3723, 0.3263, 0.3718, 0.3256, 0.3773, 0.3022, 0.3774, 0.3446, 0.4408, 0.344, 0.4175, 0.3468, 0.4175, 0.3471, 0.4378, 0.3965, 0.3891, 0.3462, 0.391, 0.3419, 0.3752, 0.3869, 0.3607, 0.3216, 0.4167, 0.3014, 0.4166, 0.3015, 0.3948, 0.3195, 0.398, 0.3216, 0.4167, 0.3195, 0.398, 0.3239, 0.3933, 0.327, 0.4167, 0.515, 0.1981, 0.5135, 0.1852, 0.5209, 0.1843, 0.5224, 0.1972, 0.7305, 0.4313, 0.7139, 0.4328, 0.7089, 0.3439, 0.7249, 0.3434, 0.6212, 0.007643, 0.6064, 0.006899, 0.6068, 0.0002752, 0.6216, 0.0013, 0.6212, 0.007643, 0.6182, 0.09278, 0.6025, 0.09245, 0.6064, 0.006899, 0.6878, 0.01241, 0.6915, 0.02461, 0.6212, 0.007643, 0.6915, 0.02461, 0.7003, 0.1206, 0.6182, 0.09278, 0.6212, 0.007643, 0.7003, 0.1206, 0.6915, 0.02461, 0.699, 0.02238, 0.7074, 0.1203, 0.571, 0.5136, 0.5741, 0.4194, 0.5814, 0.4196, 0.5781, 0.5139, 0.08091, 0.1961, 0.04385, 0.2387, 0.03235, 0.2297, 0.03633, 0.2071, 0.04385, 0.2387, 0.04055, 0.3264, 0.02926, 0.3218, 0.03235, 0.2297, 0.2298, 0.535, 0.196, 0.5215, 0.2029, 0.517, 0.2322, 0.529, 0.2744, 0.5161, 0.3011, 0.5256, 0.301, 0.5319, 0.2719, 0.5222, 0.3712, 0.2943, 0.4064, 0.3073, 0.4018, 0.314, 0.3691, 0.3006, 0.196, 0.3066, 0.2321, 0.2932, 0.2342, 0.2996, 0.201, 0.3135, 0.5635, 0.4193, 0.5629, 0.329, 0.5742, 0.3245, 0.5741, 0.4194, 0.5629, 0.329, 0.5596, 0.241, 0.5709, 0.2323, 0.5742, 0.3245, 0.3914, 0.694, 0.4777, 0.6898, 0.4786, 0.6968, 0.3917, 0.701, 0.6927, 0.4225, 0.6963, 0.4112, 0.7032, 0.4129, 0.6981, 0.4275, 0.8077, 0.2177, 0.8069, 0.3159, 0.7249, 0.3434, 0.7249, 0.217, 0.8069, 0.3159, 0.8013, 0.4102, 0.7305, 0.4313, 0.7249, 0.3434, 0.4048, 0.4176, 0.3962, 0.4434, 0.3939, 0.4408, 0.4018, 0.4177, 0.2591, 0.3906, 0.2066, 0.3888, 0.2151, 0.3601, 0.262, 0.3743, 0.2744, 0.5161, 0.2482, 0.5051, 0.2624, 0.4556, 0.2767, 0.4588, 0.3007, 0.4583, 0.2767, 0.4588, 0.2775, 0.4533, 0.3009, 0.4533, 0.3276, 0.5163, 0.3011, 0.5256, 0.3009, 0.5226, 0.3242, 0.5143, 0.3189, 0.4354, 0.3216, 0.4167, 0.327, 0.4167, 0.3238, 0.4398, 0.3526, 0.5049, 0.3276, 0.5163, 0.3251, 0.4604, 0.3416, 0.4562, 0.262, 0.3743, 0.2775, 0.3704, 0.2783, 0.3771, 0.2669, 0.3784, 0.375, 0.4914, 0.3526, 0.5049, 0.3416, 0.4562, 0.3872, 0.4691, 0.3872, 0.4691, 0.3416, 0.4562, 0.3446, 0.4408, 0.3962, 0.4434, 0.3007, 0.4583, 0.3251, 0.4604, 0.3228, 0.4629, 0.3006, 0.4611, 0.3014, 0.4366, 0.3189, 0.4354, 0.3238, 0.4398, 0.3014, 0.4419, 0.2482, 0.5051, 0.2257, 0.4913, 0.2151, 0.4686, 0.2624, 0.4556, 0.2624, 0.4556, 0.2151, 0.4686, 0.2063, 0.4431, 0.2579, 0.4406, 0.7965, 0.01331, 0.7996, 0.02383, 0.7301, 0.007858, 0.7996, 0.02383, 0.8078, 0.1194, 0.7261, 0.09059, 0.7301, 0.007858, 0.1707, 0.8268, 0.1106, 0.8092, 0.1125, 0.8027, 0.1761, 0.8218, 0.6963, 0.4112, 0.7014, 0.3173, 0.7083, 0.3175, 0.7032, 0.4129, 0.5191, 0.6329, 0.555, 0.594, 0.566, 0.6034, 0.562, 0.6235, 0.555, 0.594, 0.5599, 0.5086, 0.571, 0.5136, 0.566, 0.6034, 0.2753, 0.3156, 0.2494, 0.3249, 0.2468, 0.3184, 0.2735, 0.3093, 0.2066, 0.3888, 0.1982, 0.4172, 0.192, 0.4171, 0.2001, 0.3868, 0.4176, 0.4874, 0.4023, 0.5183, 0.3975, 0.5137, 0.4117, 0.485, 0.3019, 0.3074, 0.2753, 0.3156, 0.2735, 0.3093, 0.3021, 0.3011, 0.03881, 0.4169, 0.04104, 0.5071, 0.0298, 0.512, 0.02813, 0.4169, 0.04104, 0.5071, 0.04572, 0.5944, 0.03475, 0.6036, 0.0298, 0.512, 0.6756, 0.5529, 0.6328, 0.553, 0.6246, 0.5459, 0.6831, 0.5439, 0.4736, 0.7413, 0.4575, 0.8011, 0.4512, 0.7994, 0.4686, 0.7361, 0.7012, 0.219, 0.7014, 0.3173, 0.6198, 0.3457, 0.6183, 0.2192, 0.7014, 0.3173, 0.6963, 0.4112, 0.6264, 0.4309, 0.6198, 0.3457, 0.6183, 0.2192, 0.6198, 0.3457, 0.6038, 0.3464, 0.6024, 0.2193, 0.6198, 0.3457, 0.6264, 0.4309, 0.6099, 0.4326, 0.6038, 0.3464, 0.7249, 0.217, 0.7089, 0.2169, 0.7105, 0.09007, 0.7261, 0.09059, 0.7261, 0.09059, 0.7105, 0.09007, 0.7154, 0.006865, 0.7301, 0.007858, 0.3389, 0.44, 0.3238, 0.4398, 0.327, 0.4167, 0.339, 0.4173, 0.279, 0.4382, 0.2645, 0.4399, 0.2648, 0.4164, 0.2758, 0.4168, 0.2758, 0.4168, 0.2648, 0.4164, 0.2648, 0.3913, 0.2787, 0.3916, 0.2787, 0.3916, 0.2648, 0.3913, 0.2669, 0.3784, 0.2783, 0.3771, 0.3016, 0.3894, 0.2787, 0.3916, 0.2783, 0.3771, 0.3022, 0.3774, 0.339, 0.4173, 0.327, 0.4167, 0.3239, 0.3933, 0.3397, 0.3917, 0.3397, 0.3917, 0.3239, 0.3933, 0.3256, 0.3773, 0.3378, 0.38, 0.3239, 0.3933, 0.3016, 0.3894, 0.3022, 0.3774, 0.3256, 0.3773, 0.2775, 0.4533, 0.2664, 0.4508, 0.2645, 0.4399, 0.279, 0.4382, 0.3009, 0.4533, 0.2775, 0.4533, 0.279, 0.4382, 0.3014, 0.4419, 0.3368, 0.4522, 0.3243, 0.4536, 0.3238, 0.4398, 0.3389, 0.44, 0.3243, 0.4536, 0.3009, 0.4533, 0.3014, 0.4419, 0.3238, 0.4398, 0.2579, 0.4406, 0.2598, 0.4163, 0.2648, 0.4164, 0.2645, 0.4399, 0.3263, 0.3718, 0.3419, 0.3752, 0.3378, 0.38, 0.3256, 0.3773, 0.2598, 0.4163, 0.2591, 0.3906, 0.2648, 0.3913, 0.2648, 0.4164, 0.2624, 0.4556, 0.2579, 0.4406, 0.2645, 0.4399, 0.2664, 0.4508, 0.2591, 0.3906, 0.262, 0.3743, 0.2669, 0.3784, 0.2648, 0.3913, 0.2767, 0.4588, 0.2624, 0.4556, 0.2664, 0.4508, 0.2775, 0.4533, 0.3462, 0.391, 0.344, 0.4175, 0.339, 0.4173, 0.3397, 0.3917, 0.3446, 0.4408, 0.3416, 0.4562, 0.3368, 0.4522, 0.3389, 0.44, 0.3251, 0.4604, 0.3007, 0.4583, 0.3009, 0.4533, 0.3243, 0.4536, 0.344, 0.4175, 0.3446, 0.4408, 0.3389, 0.44, 0.339, 0.4173, 0.3419, 0.3752, 0.3462, 0.391, 0.3397, 0.3917, 0.3378, 0.38, 0.3195, 0.398, 0.3015, 0.3948, 0.3016, 0.3894, 0.3239, 0.3933, 0.3934, 0.3583, 0.382, 0.331, 0.4018, 0.314, 0.4112, 0.3447, 0.2468, 0.3184, 0.2205, 0.3303, 0.201, 0.3135, 0.2342, 0.2996, 0.3557, 0.5109, 0.3798, 0.4957, 0.397, 0.5133, 0.3683, 0.5294, 0.2088, 0.4711, 0.221, 0.4958, 0.2029, 0.5168, 0.1907, 0.4837, 0.2001, 0.3868, 0.192, 0.4171, 0.1736, 0.417, 0.1806, 0.3808, 0.4025, 0.4456, 0.411, 0.4179, 0.4295, 0.418, 0.4221, 0.4516, 0.2719, 0.5222, 0.301, 0.5319, 0.3011, 0.5502, 0.2666, 0.5414, 0.33, 0.3096, 0.3021, 0.3011, 0.3023, 0.2822, 0.3357, 0.2904, 0.382, 0.331, 0.3559, 0.3194, 0.3691, 0.3006, 0.4018, 0.314, 0.3559, 0.3194, 0.33, 0.3096, 0.3357, 0.2904, 0.3691, 0.3006, 0.301, 0.5319, 0.3298, 0.5222, 0.3351, 0.5418, 0.3011, 0.5502, 0.3298, 0.5222, 0.3557, 0.5109, 0.3683, 0.5294, 0.3351, 0.5418, 0.221, 0.4958, 0.2456, 0.5102, 0.2324, 0.5283, 0.2029, 0.5168, 0.2456, 0.5102, 0.2719, 0.5222, 0.2666, 0.5414, 0.2324, 0.5283, 0.3021, 0.3011, 0.2735, 0.3093, 0.2678, 0.2898, 0.3023, 0.2822, 0.2735, 0.3093, 0.2468, 0.3184, 0.2342, 0.2996, 0.2678, 0.2898, 0.2205, 0.3303, 0.2096, 0.3581, 0.1912, 0.3444, 0.201, 0.3135, 0.2096, 0.3581, 0.2001, 0.3868, 0.1806, 0.3808, 0.1912, 0.3444, 0.411, 0.4179, 0.4028, 0.3873, 0.4225, 0.3816, 0.4295, 0.418, 0.4028, 0.3873, 0.3934, 0.3583, 0.4112, 0.3447, 0.4225, 0.3816, 0.3798, 0.4957, 0.3925, 0.4714, 0.4111, 0.4848, 0.397, 0.5133, 0.3925, 0.4714, 0.4025, 0.4456, 0.4221, 0.4516, 0.4111, 0.4848, 0.192, 0.4171, 0.2, 0.445, 0.1804, 0.4507, 0.1736, 0.417, 0.2, 0.445, 0.2088, 0.4711, 0.1907, 0.4837, 0.1804, 0.4507, 0.3372, 0.5487, 0.301, 0.5581, 0.3011, 0.5509, 0.3352, 0.5425, 0.375, 0.4914, 0.3872, 0.4691, 0.3925, 0.4714, 0.3798, 0.4957, 0.3276, 0.5163, 0.3526, 0.5049, 0.3557, 0.5109, 0.3298, 0.5222, 0.3962, 0.4434, 0.4048, 0.4176, 0.411, 0.4179, 0.4025, 0.4456, 0.1733, 0.379, 0.1843, 0.3423, 0.1905, 0.3442, 0.18, 0.3807, 0.3278, 0.3159, 0.3019, 0.3074, 0.3021, 0.3011, 0.33, 0.3096, 0.2494, 0.3249, 0.2253, 0.3348, 0.2205, 0.3303, 0.2468, 0.3184, 0.2662, 0.2833, 0.3023, 0.2751, 0.3023, 0.2822, 0.2678, 0.2898, 0.3872, 0.4691, 0.3962, 0.4434, 0.4025, 0.4456, 0.3925, 0.4714, 0.3869, 0.3607, 0.3774, 0.3356, 0.382, 0.331, 0.3934, 0.3583, 0.3011, 0.5256, 0.3276, 0.5163, 0.3298, 0.5222, 0.301, 0.5319, 0.2257, 0.4913, 0.2482, 0.5051, 0.2456, 0.5102, 0.221, 0.4958, 0.2321, 0.2932, 0.2662, 0.2833, 0.2678, 0.2898, 0.2342, 0.2996, 0.4297, 0.3798, 0.4373, 0.4182, 0.4301, 0.418, 0.4231, 0.3814, 0.1982, 0.4172, 0.2063, 0.4431, 0.2, 0.445, 0.192, 0.4171, 0.3965, 0.3891, 0.3869, 0.3607, 0.3934, 0.3583, 0.4028, 0.3873, 0.2151, 0.4686, 0.2257, 0.4913, 0.221, 0.4958, 0.2088, 0.4711, 0.301, 0.5581, 0.2643, 0.5486, 0.2664, 0.542, 0.3011, 0.5509, 0.1659, 0.417, 0.1733, 0.379, 0.18, 0.3807, 0.173, 0.417, 0.2063, 0.4431, 0.2151, 0.4686, 0.2088, 0.4711, 0.2, 0.445, 0.2253, 0.3348, 0.2151, 0.3601, 0.2096, 0.3581, 0.2205, 0.3303, 0.2643, 0.5486, 0.2298, 0.535, 0.2322, 0.529, 0.2664, 0.542, 0.4048, 0.4176, 0.3965, 0.3891, 0.4028, 0.3873, 0.411, 0.4179, 0.2151, 0.3601, 0.2066, 0.3888, 0.2001, 0.3868, 0.2096, 0.3581, 0.2554, 0.4384, 0.2083, 0.4397, 0.2012, 0.417, 0.257, 0.4162, 0.3232, 0.3692, 0.3024, 0.3696, 0.3021, 0.3104, 0.3253, 0.3182, 0.3939, 0.4408, 0.3471, 0.4378, 0.3468, 0.4175, 0.4018, 0.4177, 0.3024, 0.3696, 0.2797, 0.3678, 0.2787, 0.3176, 0.3021, 0.3104, 0.4018, 0.4177, 0.3468, 0.4175, 0.3487, 0.3932, 0.3944, 0.3925, 0.257, 0.4162, 0.2012, 0.417, 0.2089, 0.3914, 0.2566, 0.3936, 0.3009, 0.5226, 0.277, 0.5138, 0.2797, 0.4613, 0.3006, 0.4611, 0.3242, 0.5143, 0.3009, 0.5226, 0.3006, 0.4611, 0.3228, 0.4629, 0.3263, 0.3718, 0.3024, 0.3723, 0.3024, 0.3696, 0.3232, 0.3692, 0.2063, 0.4431, 0.1982, 0.4172, 0.2012, 0.417, 0.2083, 0.4397, 0.2753, 0.3156, 0.3019, 0.3074, 0.3021, 0.3104, 0.2787, 0.3176, 0.2744, 0.5161, 0.2767, 0.4588, 0.2797, 0.4613, 0.277, 0.5138, 0.2579, 0.4406, 0.2063, 0.4431, 0.2083, 0.4397, 0.2554, 0.4384, 0.3024, 0.3723, 0.2775, 0.3704, 0.2797, 0.3678, 0.3024, 0.3696, 0.3278, 0.3159, 0.3263, 0.3718, 0.3232, 0.3692, 0.3253, 0.3182, 0.3011, 0.5256, 0.2744, 0.5161, 0.277, 0.5138, 0.3009, 0.5226, 0.2598, 0.4163, 0.2579, 0.4406, 0.2554, 0.4384, 0.257, 0.4162, 0.2591, 0.3906, 0.2598, 0.4163, 0.257, 0.4162, 0.2566, 0.3936, 0.3965, 0.3891, 0.4048, 0.4176, 0.4018, 0.4177, 0.3944, 0.3925, 0.3462, 0.391, 0.3965, 0.3891, 0.3944, 0.3925, 0.3487, 0.3932, 0.3962, 0.4434, 0.3446, 0.4408, 0.3471, 0.4378, 0.3939, 0.4408, 0.3019, 0.3074, 0.3278, 0.3159, 0.3253, 0.3182, 0.3021, 0.3104, 0.1982, 0.4172, 0.2066, 0.3888, 0.2089, 0.3914, 0.2012, 0.417, 0.344, 0.4175, 0.3462, 0.391, 0.3487, 0.3932, 0.3468, 0.4175, 0.2331, 0.8966, 0.2443, 0.8496, 0.2673, 0.8366, 0.2485, 0.9009, 0.1175, 0.7337, 0.133, 0.7829, 0.1194, 0.8071, 0.1015, 0.7381, 0.6831, 0.5439, 0.6246, 0.5459, 0.6024, 0.5235, 0.6831, 0.5248, 0.6224, 0.4407, 0.6246, 0.5006, 0.6024, 0.5229, 0.6035, 0.4408, 0.02199, 0.3216, 0.02077, 0.4169, 0.0002752, 0.417, 0.001886, 0.3141, 0.5781, 0.5139, 0.5814, 0.4196, 0.6018, 0.42, 0.5977, 0.5217, 0.2106, 0.7026, 0.3013, 0.7028, 0.3014, 0.7228, 0.2036, 0.7222, 0.3921, 0.1339, 0.3028, 0.1332, 0.3029, 0.1134, 0.3988, 0.1145, 0.505, 0.1353, 0.4791, 0.1331, 0.4905, 0.1156, 0.505, 0.1134, 0.4791, 0.1331, 0.3921, 0.1339, 0.3988, 0.1145, 0.4905, 0.1156, 0.3013, 0.7028, 0.3917, 0.701, 0.3992, 0.7205, 0.3014, 0.7228, 0.3917, 0.701, 0.4786, 0.6968, 0.4932, 0.7129, 0.3992, 0.7205, 0.09922, 0.6959, 0.1231, 0.7002, 0.1088, 0.7175, 0.09572, 0.7151, 0.1231, 0.7002, 0.2106, 0.7026, 0.2036, 0.7222, 0.1088, 0.7175, 0.3028, 0.1332, 0.2134, 0.1334, 0.2066, 0.1139, 0.3029, 0.1134, 0.2134, 0.1334, 0.1265, 0.1325, 0.1147, 0.1154, 0.2066, 0.1139, 0.03072, 0.2023, 0.02571, 0.229, 0.008254, 0.2143, 0.01135, 0.1985, 0.02571, 0.229, 0.02199, 0.3216, 0.001886, 0.3141, 0.008254, 0.2143, 0.5814, 0.4196, 0.5815, 0.3244, 0.6018, 0.317, 0.6018, 0.42, 0.5815, 0.3244, 0.5782, 0.2315, 0.5952, 0.2167, 0.6018, 0.317, 0.5673, 0.6282, 0.5725, 0.6042, 0.5892, 0.619, 0.5863, 0.6323, 0.5725, 0.6042, 0.5781, 0.5139, 0.5977, 0.5217, 0.5892, 0.619, 0.02077, 0.4169, 0.02254, 0.5123, 0.002456, 0.52, 0.0002752, 0.417, 0.02254, 0.5123, 0.02754, 0.6046, 0.01086, 0.6198, 0.002456, 0.52, 0.3012, 0.6957, 0.3914, 0.694, 0.3917, 0.701, 0.3013, 0.7028, 0.2134, 0.1404, 0.1268, 0.1397, 0.1265, 0.1325, 0.2134, 0.1334, 0.1268, 0.738, 0.137, 0.7743, 0.133, 0.7829, 0.1175, 0.7337, 0.8069, 0.3159, 0.8077, 0.2177, 0.8148, 0.2177, 0.8139, 0.3162, 0.2074, 0.8144, 0.269, 0.8301, 0.2673, 0.8366, 0.2021, 0.8196, 0.2107, 0.6955, 0.3012, 0.6957, 0.3013, 0.7028, 0.2106, 0.7026, 0.1038, 0.6904, 0.1237, 0.6938, 0.1231, 0.7002, 0.09922, 0.6959, 0.7012, 0.219, 0.7003, 0.1206, 0.7074, 0.1203, 0.7083, 0.219, 0.3989, 0.1076, 0.4898, 0.1085, 0.4905, 0.1156, 0.3988, 0.1145, 0.1237, 0.6938, 0.2107, 0.6955, 0.2106, 0.7026, 0.1231, 0.7002, 0.6313, 0.4483, 0.6316, 0.4923, 0.6246, 0.5006, 0.6224, 0.4407, 0.5741, 0.4194, 0.5742, 0.3245, 0.5815, 0.3244, 0.5814, 0.4196, 0.7992, 0.8516, 0.803, 0.8401, 0.81, 0.8419, 0.8046, 0.8568, 0.02926, 0.3218, 0.02813, 0.4169, 0.02077, 0.4169, 0.02199, 0.3216, 0.803, 0.8401, 0.809, 0.7486, 0.816, 0.7489, 0.81, 0.8419, 0.8077, 0.2177, 0.8078, 0.1194, 0.8148, 0.1191, 0.8148, 0.2177, 0.8345, 0.08583, 0.8953, 0.101, 0.8937, 0.1073, 0.8294, 0.0909, 0.5005, 0.1416, 0.479, 0.1397, 0.4791, 0.1331, 0.505, 0.1353, 0.8078, 0.1194, 0.7996, 0.02383, 0.8071, 0.02154, 0.8148, 0.1191, 0.7972, 0.4233, 0.8013, 0.4102, 0.8083, 0.4118, 0.8025, 0.4285, 0.1045, 0.1077, 0.1153, 0.1086, 0.1147, 0.1154, 0.1005, 0.1142, 0.479, 0.1397, 0.3921, 0.141, 0.3921, 0.1339, 0.4791, 0.1331, 0.7014, 0.3173, 0.7012, 0.219, 0.7083, 0.219, 0.7083, 0.3175, 0.8013, 0.4102, 0.8069, 0.3159, 0.8139, 0.3162, 0.8083, 0.4118, 0.1733, 0.4524, 0.1834, 0.4861, 0.05717, 0.5863, 0.05228, 0.5022, 0.1659, 0.417, 0.1733, 0.4524, 0.05228, 0.5022, 0.04947, 0.4169, 0.4176, 0.4874, 0.4294, 0.4537, 0.5489, 0.5037, 0.5436, 0.5858, 0.4023, 0.5183, 0.4176, 0.4874, 0.5436, 0.5858, 0.5087, 0.6336, 0.4297, 0.3798, 0.4192, 0.3422, 0.5478, 0.2486, 0.5515, 0.3335, 0.4373, 0.4182, 0.4297, 0.3798, 0.5515, 0.3335, 0.5529, 0.4191, 0.1843, 0.3423, 0.1733, 0.379, 0.05183, 0.331, 0.05569, 0.2466, 0.196, 0.3066, 0.1843, 0.3423, 0.05569, 0.2466, 0.09176, 0.1952, 0.2662, 0.2833, 0.2321, 0.2932, 0.1413, 0.1633, 0.2217, 0.1626, 0.3023, 0.2751, 0.2662, 0.2833, 0.2217, 0.1626, 0.3027, 0.161, 0.2298, 0.535, 0.2643, 0.5486, 0.2194, 0.6728, 0.1394, 0.6699, 0.196, 0.5215, 0.2298, 0.535, 0.1394, 0.6699, 0.0912, 0.6346, 0.3372, 0.5487, 0.3713, 0.536, 0.462, 0.667, 0.3824, 0.6715, 0.301, 0.5581, 0.3372, 0.5487, 0.3824, 0.6715, 0.301, 0.6748, 0.3712, 0.2943, 0.3376, 0.2835, 0.3837, 0.1631, 0.4638, 0.1638, 0.4064, 0.3073, 0.3712, 0.2943, 0.4638, 0.1638, 0.515, 0.1981, 0.3376, 0.2835, 0.3023, 0.2751, 0.3027, 0.161, 0.3837, 0.1631, 0.2643, 0.5486, 0.301, 0.5581, 0.301, 0.6748, 0.2194, 0.6728, 0.4294, 0.4537, 0.4373, 0.4182, 0.5529, 0.4191, 0.5489, 0.5037, 0.1733, 0.379, 0.1659, 0.417, 0.04947, 0.4169, 0.05183, 0.331, 0.1834, 0.4861, 0.196, 0.5215, 0.0912, 0.6346, 0.05717, 0.5863, 0.3713, 0.536, 0.4023, 0.5183, 0.5087, 0.6336, 0.462, 0.667, 0.2321, 0.2932, 0.196, 0.3066, 0.09176, 0.1952, 0.1413, 0.1633, 0.4192, 0.3422, 0.4064, 0.3073, 0.515, 0.1981, 0.5478, 0.2486, 0.05228, 0.5022, 0.05717, 0.5863, 0.04572, 0.5944, 0.04104, 0.5071, 0.04947, 0.4169, 0.05228, 0.5022, 0.04104, 0.5071, 0.03881, 0.4169, 0.5436, 0.5858, 0.5489, 0.5037, 0.5599, 0.5086, 0.555, 0.594, 0.5087, 0.6336, 0.5436, 0.5858, 0.555, 0.594, 0.5191, 0.6329, 0.5515, 0.3335, 0.5478, 0.2486, 0.5596, 0.241, 0.5629, 0.329, 0.5529, 0.4191, 0.5515, 0.3335, 0.5629, 0.329, 0.5635, 0.4193, 0.05569, 0.2466, 0.05183, 0.331, 0.04055, 0.3264, 0.04385, 0.2387, 0.09176, 0.1952, 0.05569, 0.2466, 0.04385, 0.2387, 0.08091, 0.1961, 0.2217, 0.1626, 0.1413, 0.1633, 0.1344, 0.1514, 0.2175, 0.1515, 0.3027, 0.161, 0.2217, 0.1626, 0.2175, 0.1515, 0.3027, 0.1506, 0.1394, 0.6699, 0.2194, 0.6728, 0.2151, 0.6841, 0.1322, 0.682, 0.0912, 0.6346, 0.1394, 0.6699, 0.1322, 0.682, 0.0925, 0.6468, 0.3824, 0.6715, 0.462, 0.667, 0.4692, 0.6786, 0.3869, 0.6828, 0.301, 0.6748, 0.3824, 0.6715, 0.3869, 0.6828, 0.3011, 0.6852, 0.4638, 0.1638, 0.3837, 0.1631, 0.3879, 0.152, 0.471, 0.1516, 0.515, 0.1981, 0.4638, 0.1638, 0.471, 0.1516, 0.5135, 0.1852, 0.3837, 0.1631, 0.3027, 0.161, 0.3027, 0.1506, 0.3879, 0.152, 0.2194, 0.6728, 0.301, 0.6748, 0.3011, 0.6852, 0.2151, 0.6841, 0.5489, 0.5037, 0.5529, 0.4191, 0.5635, 0.4193, 0.5599, 0.5086, 0.05183, 0.331, 0.04947, 0.4169, 0.03881, 0.4169, 0.04055, 0.3264, 0.6099, 0.4326, 0.6264, 0.4309, 0.6274, 0.4386, 0.6106, 0.4402, 0.6712, 0.5962, 0.6756, 0.5529, 0.6831, 0.5439, 0.6792, 0.603, 0.6822, 0.7103, 0.6822, 0.6984, 0.6977, 0.6984, 0.6977, 0.7103, 0.1947, 0.8758, 0.2276, 0.8886, 0.2331, 0.8966, 0.1875, 0.8808, 0.6024, 0.6575, 0.6143, 0.6575, 0.6143, 0.6767, 0.6024, 0.6767, 0.4575, 0.8011, 0.3937, 0.8163, 0.3879, 0.8113, 0.4553, 0.7926, 0.3835, 0.8867, 0.3826, 0.9023, 0.3755, 0.9018, 0.3767, 0.8861, 0.6264, 0.4309, 0.6927, 0.4225, 0.6981, 0.4275, 0.6274, 0.4386, 0.5592, 0.8882, 0.5408, 0.8882, 0.5401, 0.7322, 0.5592, 0.7311, 0.6316, 0.4923, 0.6751, 0.4961, 0.6838, 0.5025, 0.6246, 0.5006, 0.6246, 0.5006, 0.6838, 0.5025, 0.6838, 0.5216, 0.6024, 0.5229, 0.4575, 0.8011, 0.4736, 0.7413, 0.5401, 0.7322, 0.5408, 0.8882, 0.6316, 0.4923, 0.6741, 0.4524, 0.6751, 0.4961, 0.04572, 0.5944, 0.08075, 0.6336, 0.03823, 0.6233, 0.03475, 0.6036, 0.02754, 0.6046, 0.03365, 0.6283, 0.01439, 0.6333, 0.01086, 0.6198, 0.03475, 0.6036, 0.03823, 0.6233, 0.03365, 0.6283, 0.02754, 0.6046, 0.05717, 0.5863, 0.0912, 0.6346, 0.08075, 0.6336, 0.04572, 0.5944, 0.6963, 0.4112, 0.6927, 0.4225, 0.6264, 0.4309, 0.8017, 0.4643, 0.7988, 0.454, 0.8027, 0.4487, 0.8092, 0.462, 0.6843, 0.4925, 0.695, 0.4925, 0.695, 0.5117, 0.6843, 0.5117, 0.08075, 0.6336, 0.0912, 0.6346, 0.0905, 0.6417, 0.08005, 0.6407, 0.3937, 0.8163, 0.3835, 0.8867, 0.3767, 0.8861, 0.3879, 0.8113, 0.5799, 0.8208, 0.5799, 0.8032, 0.5906, 0.8032, 0.5906, 0.8208, 0.6382, 0.6189, 0.6275, 0.6309, 0.628, 0.6189, 0.6024, 0.6063, 0.6143, 0.6067, 0.6143, 0.6575, 0.6024, 0.6575, 0.6024, 0.7353, 0.6024, 0.7234, 0.6822, 0.7234, 0.6822, 0.7353, 0.6822, 0.7353, 0.6822, 0.7234, 0.6977, 0.7234, 0.6977, 0.7353, 0.6843, 0.4408, 0.695, 0.4407, 0.695, 0.4925, 0.6843, 0.4925, 0.5799, 0.7234, 0.5906, 0.7234, 0.5906, 0.8032, 0.5799, 0.8032, 0.6275, 0.6309, 0.6382, 0.6189, 0.6382, 0.6308, 0.0925, 0.6468, 0.1038, 0.6904, 0.09922, 0.6959, 0.08454, 0.6491, 0.5592, 0.7311, 0.5401, 0.7322, 0.5393, 0.7245, 0.5588, 0.7234, 0.03823, 0.6233, 0.08075, 0.6336, 0.07919, 0.6398, 0.03365, 0.6283, 0.7988, 0.454, 0.7323, 0.4487, 0.7327, 0.4424, 0.8027, 0.4487, 0.5401, 0.7322, 0.4736, 0.7413, 0.4686, 0.7361, 0.5393, 0.7245, 0.7323, 0.4487, 0.7155, 0.4476, 0.716, 0.441, 0.7327, 0.4424, 0.0912, 0.6346, 0.0925, 0.6468, 0.08536, 0.6476, 0.08406, 0.6354, 0.6751, 0.4961, 0.6741, 0.4524, 0.6809, 0.4444, 0.6838, 0.5025, 0.6741, 0.4524, 0.6313, 0.4483, 0.6224, 0.4407, 0.6809, 0.4444, 0.7996, 0.02383, 0.7965, 0.01331, 0.8005, 0.007936, 0.8071, 0.02154, 0.5647, 0.64, 0.5673, 0.6282, 0.5863, 0.6323, 0.5837, 0.6441, 0.7326, 0.8593, 0.7992, 0.8516, 0.8046, 0.8568, 0.7334, 0.8671, 0.6288, 0.597, 0.6712, 0.5962, 0.6792, 0.603, 0.6223, 0.6057, 0.7301, 0.007858, 0.7154, 0.006865, 0.7159, 0.0002752, 0.7306, 0.001538, 0.8953, 0.101, 0.8345, 0.08583, 0.8243, 0.01939, 0.9813, 0.01649, 0.6328, 0.553, 0.6288, 0.597, 0.6223, 0.6057, 0.6246, 0.5459, 0.6246, 0.5459, 0.6223, 0.6057, 0.6034, 0.6056, 0.6024, 0.5235, 0.982, 0.1724, 0.9997, 0.1732, 0.9993, 0.1802, 0.9815, 0.1791, 0.6328, 0.553, 0.6712, 0.5962, 0.6288, 0.597, 0.4786, 0.6968, 0.5017, 0.6909, 0.5064, 0.7095, 0.4932, 0.7129, 0.4777, 0.6898, 0.4969, 0.6865, 0.5017, 0.6909, 0.4786, 0.6968, 0.803, 0.8401, 0.7992, 0.8516, 0.7326, 0.8593, 0.462, 0.667, 0.5087, 0.6336, 0.5073, 0.6453, 0.4692, 0.6786, 0.4692, 0.6786, 0.5073, 0.6453, 0.4969, 0.6865, 0.4777, 0.6898, 0.8953, 0.101, 0.9114, 0.1634, 0.9065, 0.1692, 0.8869, 0.1034, 0.6542, 0.7716, 0.6542, 0.7609, 0.6734, 0.7609, 0.6734, 0.7716, 0.8231, 0.002631, 0.8243, 0.01939, 0.8166, 0.02031, 0.8154, 0.003135, 0.9114, 0.1634, 0.982, 0.1724, 0.9815, 0.1791, 0.9065, 0.1692, 0.6368, 0.6182, 0.6261, 0.6063, 0.6368, 0.6063, 0.6261, 0.6063, 0.6368, 0.6182, 0.6266, 0.6182, 0.5152, 0.6292, 0.5173, 0.6172, 0.5673, 0.6282, 0.5647, 0.64, 0.6024, 0.7228, 0.6024, 0.7109, 0.6822, 0.7109, 0.6822, 0.7228, 0.6822, 0.7109, 0.6977, 0.7109, 0.6977, 0.7228, 0.6822, 0.7228, 0.5911, 0.7234, 0.6018, 0.7234, 0.6018, 0.8032, 0.5911, 0.8032, 0.5911, 0.8208, 0.5911, 0.8032, 0.6018, 0.8032, 0.6018, 0.8208, 0.6024, 0.7716, 0.6024, 0.7609, 0.6542, 0.7609, 0.6542, 0.7716, 0.5087, 0.6336, 0.5191, 0.6329, 0.5196, 0.6401, 0.5091, 0.6408, 0.5191, 0.6329, 0.562, 0.6235, 0.5673, 0.6282, 0.5211, 0.6409, 0.8243, 0.01939, 0.8345, 0.08583, 0.8294, 0.0909, 0.8166, 0.02031, 0.5073, 0.6453, 0.5087, 0.6336, 0.5155, 0.6344, 0.5142, 0.6461, 0.7965, 0.01331, 0.7301, 0.007858, 0.7306, 0.001538, 0.8005, 0.007936, 0.7136, 0.8611, 0.7326, 0.8593, 0.7334, 0.8671, 0.7142, 0.8687, 0.4969, 0.6865, 0.5073, 0.6453, 0.5133, 0.6469, 0.5017, 0.6909, 0.4898, 0.1085, 0.5006, 0.1081, 0.505, 0.1134, 0.4905, 0.1156, 0.7056, 0.6401, 0.6949, 0.6401, 0.6949, 0.6209, 0.7056, 0.6209, 0.2033, 0.8421, 0.1947, 0.8758, 0.1875, 0.8808, 0.1978, 0.8349, 0.269, 0.8301, 0.2074, 0.8144, 0.1971, 0.7456, 0.3582, 0.7425, 0.2443, 0.8496, 0.1978, 0.8349, 0.2021, 0.8196, 0.2673, 0.8366, 0.2368, 0.8547, 0.2033, 0.8421, 0.1978, 0.8349, 0.2443, 0.8496, 0.3582, 0.7425, 0.1971, 0.7456, 0.1957, 0.726, 0.3579, 0.7234, 0.2368, 0.8547, 0.1947, 0.8758, 0.2033, 0.8421, 0.5782, 0.2315, 0.5723, 0.2057, 0.5915, 0.2011, 0.5952, 0.2167, 0.5709, 0.2323, 0.5676, 0.2106, 0.5723, 0.2057, 0.5782, 0.2315, 0.5596, 0.241, 0.5255, 0.1993, 0.5676, 0.2106, 0.5709, 0.2323, 0.5478, 0.2486, 0.515, 0.1981, 0.5255, 0.1993, 0.5596, 0.241, 0.8013, 0.4102, 0.7972, 0.4233, 0.7305, 0.4313, 0.269, 0.8301, 0.2857, 0.8942, 0.2807, 0.9003, 0.2603, 0.8326, 0.653, 0.7604, 0.653, 0.7484, 0.6722, 0.7484, 0.6722, 0.7604, 0.3582, 0.7425, 0.375, 0.7425, 0.375, 0.9041, 0.3588, 0.9034, 0.2857, 0.8942, 0.3588, 0.9034, 0.3583, 0.9104, 0.2807, 0.9003, 0.1957, 0.726, 0.1971, 0.7456, 0.1891, 0.7465, 0.1878, 0.7264, 0.7056, 0.5411, 0.6949, 0.5411, 0.6949, 0.5235, 0.7056, 0.5235, 0.6822, 0.7359, 0.6977, 0.7359, 0.6977, 0.7479, 0.6822, 0.7479, 0.6149, 0.6191, 0.627, 0.6296, 0.615, 0.6293, 0.627, 0.6296, 0.6149, 0.6191, 0.627, 0.6189, 0.7056, 0.6897, 0.6949, 0.6896, 0.6949, 0.6401, 0.7056, 0.6401, 0.7056, 0.6209, 0.6949, 0.6209, 0.6949, 0.5411, 0.7056, 0.5411, 0.6024, 0.7479, 0.6024, 0.7359, 0.6822, 0.7359, 0.6822, 0.7479, 0.6024, 0.7604, 0.6028, 0.7484, 0.653, 0.7484, 0.653, 0.7604, 0.5676, 0.2106, 0.5255, 0.1993, 0.5273, 0.1931, 0.5723, 0.2057, 0.5135, 0.1852, 0.5005, 0.1416, 0.505, 0.1353, 0.5218, 0.1825, 0.1971, 0.7456, 0.2074, 0.8144, 0.2021, 0.8196, 0.1891, 0.7465, 0.5255, 0.1993, 0.515, 0.1981, 0.5158, 0.1909, 0.5264, 0.1921, 0.5006, 0.1081, 0.5184, 0.04264, 0.5248, 0.04419, 0.505, 0.1134, 0.5184, 0.04264, 0.5222, 0.02533, 0.529, 0.02697, 0.5248, 0.04419, 0.7305, 0.4313, 0.7972, 0.4233, 0.8025, 0.4285, 0.7314, 0.439, 0.3588, 0.9034, 0.375, 0.9041, 0.3745, 0.9114, 0.3583, 0.9104, 0.1268, 0.1397, 0.1067, 0.1412, 0.1019, 0.136, 0.1265, 0.1325, 0.1265, 0.1325, 0.1019, 0.136, 0.1005, 0.1142, 0.1147, 0.1154, 0.1344, 0.1514, 0.09365, 0.1827, 0.1067, 0.1412, 0.1268, 0.1397, 0.1153, 0.1086, 0.1045, 0.1077, 0.08592, 0.04207, 0.1413, 0.1633, 0.09176, 0.1952, 0.09365, 0.1827, 0.1344, 0.1514, 0.1106, 0.8092, 0.09626, 0.7439, 0.1015, 0.7381, 0.1194, 0.8071, 0.6944, 0.6401, 0.6837, 0.6401, 0.6837, 0.6209, 0.6944, 0.6209, 0.08149, 0.02272, 0.08592, 0.04207, 0.07817, 0.04411, 0.0737, 0.02445, 0.02407, 0.7321, 0.005863, 0.7308, 0.006536, 0.7235, 0.02486, 0.7252, 0.1067, 0.1412, 0.09365, 0.1827, 0.08737, 0.1807, 0.1019, 0.136, 0.6536, 0.6892, 0.6536, 0.6773, 0.6728, 0.6773, 0.6728, 0.6892, 0.6915, 0.02461, 0.6878, 0.01241, 0.6918, 0.00695, 0.699, 0.02238, 0.08091, 0.1961, 0.03633, 0.2071, 0.03072, 0.2023, 0.07868, 0.1879, 0.179, 0.9126, 0.1784, 0.8954, 0.1864, 0.8948, 0.1869, 0.9124, 0.1106, 0.8092, 0.1707, 0.8268, 0.1784, 0.8954, 0.01924, 0.8929, 0.137, 0.7743, 0.1737, 0.7676, 0.1825, 0.7711, 0.133, 0.7829, 0.133, 0.7829, 0.1825, 0.7711, 0.1869, 0.7873, 0.1194, 0.8071, 0.01924, 0.8929, 0.1784, 0.8954, 0.179, 0.9126, 0.01891, 0.9096, 0.137, 0.7743, 0.163, 0.7318, 0.1737, 0.7676, 0.09365, 0.1827, 0.09176, 0.1952, 0.08458, 0.1941, 0.08647, 0.1816, 0.6944, 0.6209, 0.6837, 0.6209, 0.6837, 0.5411, 0.6944, 0.5411, 0.6944, 0.5411, 0.6837, 0.5411, 0.6837, 0.5235, 0.6944, 0.5235, 0.6256, 0.6184, 0.6149, 0.6064, 0.6256, 0.6063, 0.09626, 0.7439, 0.02407, 0.7321, 0.02486, 0.7252, 0.1015, 0.7381, 0.08592, 0.04207, 0.1045, 0.1077, 0.1005, 0.1142, 0.07817, 0.04411, 0.6944, 0.6896, 0.6837, 0.6897, 0.6837, 0.6401, 0.6944, 0.6401, 0.6028, 0.6892, 0.6024, 0.6773, 0.6536, 0.6773, 0.6536, 0.6892, 0.6149, 0.6064, 0.6256, 0.6184, 0.6153, 0.6184, 0.1737, 0.7676, 0.163, 0.7318, 0.1668, 0.7234, 0.1825, 0.7711, 0.163, 0.7318, 0.1268, 0.738, 0.1175, 0.7337, 0.1668, 0.7234, 0.6024, 0.7103, 0.6024, 0.6984, 0.6822, 0.6984, 0.6822, 0.7103, 0.09176, 0.1952, 0.08091, 0.1961, 0.08031, 0.1887, 0.09116, 0.1878, 0.6878, 0.01241, 0.6212, 0.007643, 0.6216, 0.0013, 0.6918, 0.00695, 0.1784, 0.8954, 0.1707, 0.8268, 0.1761, 0.8218, 0.1864, 0.8948, 0.6163, 0.6427, 0.627, 0.6427, 0.627, 0.6496, 0.6163, 0.6496, 0.6382, 0.6439, 0.6382, 0.6509, 0.6275, 0.6509, 0.6275, 0.6439, 0.6345, 0.6434, 0.6275, 0.6434, 0.6275, 0.6314, 0.6345, 0.6314, 0.62, 0.6421, 0.62, 0.6302, 0.627, 0.6302, 0.627, 0.6421, 0.635, 0.6314, 0.642, 0.6314, 0.642, 0.6434, 0.635, 0.6434, 0.6425, 0.6314, 0.6495, 0.6314, 0.6495, 0.6421, 0.6425, 0.6421, 0.6388, 0.6296, 0.6388, 0.6189, 0.6457, 0.6189, 0.6457, 0.6296, 0.6443, 0.6063, 0.6443, 0.6182, 0.6374, 0.6182, 0.6374, 0.6063])
me_cube_005.materials.append(mat_window2)
me_cube_005.use_remesh_preserve_volume = False
me_cube_005.use_remesh_preserve_attributes = False
me_cube_005.use_mirror_vertex_groups = False
me_cube_005.update()

# ---- objects
ob_window2_u = bpy.data.objects.new('Window2(U)', me_cube_005)

# ---- transforms, parenting, visibility, modifiers, constraints
ob_window2_u.location = (-1.005, 0.08878, 0.06652)
ob_window2_u.lock_rotations_4d = False
ob_window2_u.empty_display_type = 'ARROWS'
ob_window2_u.lineart.crease_threshold = 0.0

# ---- collection membership
col_collection_1.objects.link(ob_window2_u)

# ---- scene / render settings (as saved in the file)
scene.frame_start = 0; scene.frame_end = 250; scene.frame_set(0)
scene.render.engine = 'CYCLES'
scene.render.resolution_percentage = 50
scene.render.dither_intensity = 0.0
scene.cycles.use_denoising = False
scene.cycles.samples = 128
scene.cycles.sampling_pattern = 'TABULATED_SOBOL'
scene.cycles.use_adaptive_sampling = False
scene.cycles.use_light_tree = False
scene.cycles.blur_glossy = 0.0
scene.cycles.sample_clamp_indirect = 0.0
scene.view_settings.view_transform = 'Standard'
bpy.context.view_layer.update()

# ---- added for rendering (the .blend has no active camera and no usable light): camera, sun
cam_auto = bpy.data.cameras.new('AutoCamera')
cam_auto.lens = 50.0
cam_auto.sensor_width = 36.0
cam_auto.clip_end = 1000.0
ob_auto_camera = bpy.data.objects.new('AutoCamera', cam_auto)
scene.collection.objects.link(ob_auto_camera)
ob_auto_camera.location = (-0.285479, -0.516596, 0.92371)
ob_auto_camera.rotation_euler = (1.09748, -7.21219e-08, 0.694738)
scene.camera = ob_auto_camera
light_auto_sun = bpy.data.lights.new('AutoSun', 'SUN')
light_auto_sun.energy = 3.0
light_auto_sun.angle = 0.0523599
ob_auto_sun = bpy.data.objects.new('AutoSun', light_auto_sun)
scene.collection.objects.link(ob_auto_sun)
ob_auto_sun.rotation_euler = (0.872665, 0.174533, 0.523599)
bpy.context.view_layer.update()
